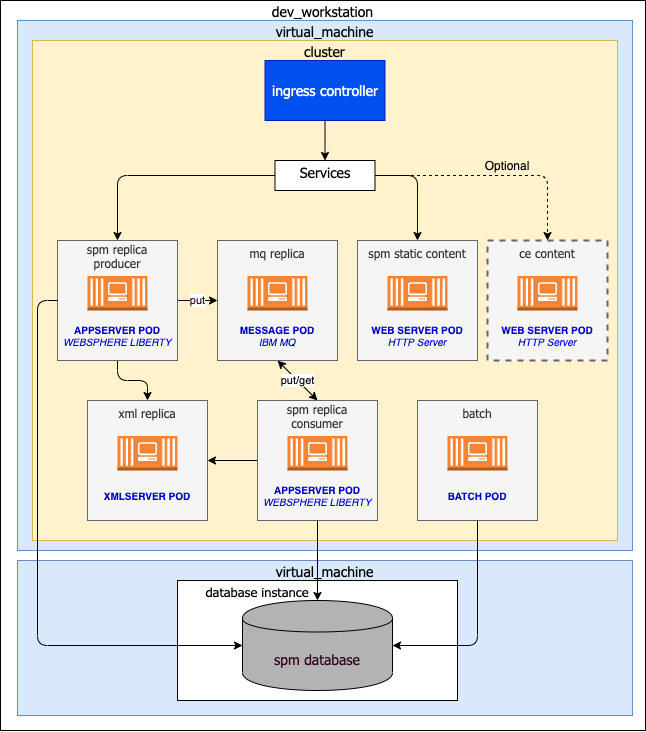

The diagram above was exported from draw.io. Its source (the exported page's mxGraphModel, read from the mxfile embedded in the PNG):
<mxGraphModel dx="1285" dy="885" grid="1" gridSize="10" guides="1" tooltips="1" connect="1" arrows="1" fold="1" page="1" pageScale="1" pageWidth="827" pageHeight="1169" math="0" shadow="0">
  <root>
    <mxCell id="O-wrwFnJlg0WGSVcCh3B-0" />
    <mxCell id="O-wrwFnJlg0WGSVcCh3B-1" parent="O-wrwFnJlg0WGSVcCh3B-0" />
    <mxCell id="O-wrwFnJlg0WGSVcCh3B-3" value="dev_workstation" style="rounded=0;whiteSpace=wrap;html=1;fontFamily=Tahoma;fontSize=14;labelPosition=center;verticalLabelPosition=top;align=center;verticalAlign=bottom;spacing=-20;" parent="O-wrwFnJlg0WGSVcCh3B-1" vertex="1">
      <mxGeometry x="123" y="190" width="645" height="730" as="geometry" />
    </mxCell>
    <mxCell id="O-wrwFnJlg0WGSVcCh3B-4" value="virtual_machine" style="rounded=0;whiteSpace=wrap;html=1;fontFamily=Tahoma;fontSize=14;labelPosition=center;verticalLabelPosition=top;align=center;verticalAlign=bottom;spacing=-20;fillColor=#dae8fc;strokeColor=#6c8ebf;" parent="O-wrwFnJlg0WGSVcCh3B-1" vertex="1">
      <mxGeometry x="140" y="210" width="615" height="530" as="geometry" />
    </mxCell>
    <mxCell id="NMS3YweCWB0RAMtIYel0-0" value="cluster" style="rounded=0;whiteSpace=wrap;html=1;fontFamily=Tahoma;fontSize=14;labelPosition=center;verticalLabelPosition=top;align=center;verticalAlign=bottom;spacing=-20;fillColor=#fff2cc;strokeColor=#d6b656;" vertex="1" parent="O-wrwFnJlg0WGSVcCh3B-1">
      <mxGeometry x="155" y="230" width="585" height="500" as="geometry" />
    </mxCell>
    <mxCell id="O-wrwFnJlg0WGSVcCh3B-15" value="batch" style="rounded=0;whiteSpace=wrap;html=1;fillColor=#f5f5f5;strokeColor=#666666;fontColor=#333333;labelPosition=center;verticalLabelPosition=top;align=center;verticalAlign=bottom;spacing=-20;fontFamily=Tahoma;" parent="O-wrwFnJlg0WGSVcCh3B-1" vertex="1">
      <mxGeometry x="540" y="590" width="120" height="120" as="geometry" />
    </mxCell>
    <mxCell id="O-wrwFnJlg0WGSVcCh3B-16" value="" style="outlineConnect=0;dashed=0;verticalLabelPosition=bottom;verticalAlign=top;align=center;html=1;shape=mxgraph.aws3.ec2_compute_container_3;fillColor=#F58534;gradientColor=none;" parent="O-wrwFnJlg0WGSVcCh3B-1" vertex="1">
      <mxGeometry x="570" y="625.5" width="60" height="34.5" as="geometry" />
    </mxCell>
    <mxCell id="O-wrwFnJlg0WGSVcCh3B-17" value="BATCH POD" style="text;html=1;strokeColor=none;fillColor=none;align=center;verticalAlign=middle;whiteSpace=wrap;rounded=0;fontColor=#0000CC;fontStyle=1;fontSize=10;" parent="O-wrwFnJlg0WGSVcCh3B-1" vertex="1">
      <mxGeometry x="540" y="670" width="120" height="30" as="geometry" />
    </mxCell>
    <mxCell id="O-wrwFnJlg0WGSVcCh3B-18" value="&lt;br&gt;spm static content" style="rounded=0;whiteSpace=wrap;html=1;fillColor=#f5f5f5;strokeColor=#666666;fontColor=#333333;labelPosition=center;verticalLabelPosition=top;align=center;verticalAlign=bottom;spacing=-20;fontFamily=Tahoma;fontStyle=0" parent="O-wrwFnJlg0WGSVcCh3B-1" vertex="1">
      <mxGeometry x="480" y="430" width="120" height="120" as="geometry" />
    </mxCell>
    <mxCell id="O-wrwFnJlg0WGSVcCh3B-19" value="" style="outlineConnect=0;dashed=0;verticalLabelPosition=bottom;verticalAlign=top;align=center;html=1;shape=mxgraph.aws3.ec2_compute_container_3;fillColor=#F58534;gradientColor=none;" parent="O-wrwFnJlg0WGSVcCh3B-1" vertex="1">
      <mxGeometry x="510" y="465.5" width="60" height="34.5" as="geometry" />
    </mxCell>
    <mxCell id="O-wrwFnJlg0WGSVcCh3B-20" value="WEB SERVER POD&lt;br style=&quot;font-size: 10px&quot;&gt;&lt;span style=&quot;font-weight: normal&quot;&gt;&lt;i&gt;HTTP Server&lt;/i&gt;&lt;/span&gt;" style="text;html=1;strokeColor=none;fillColor=none;align=center;verticalAlign=middle;whiteSpace=wrap;rounded=0;fontColor=#0000CC;fontStyle=1;fontSize=10;" parent="O-wrwFnJlg0WGSVcCh3B-1" vertex="1">
      <mxGeometry x="480" y="510" width="120" height="30" as="geometry" />
    </mxCell>
    <mxCell id="O-wrwFnJlg0WGSVcCh3B-23" value="" style="endArrow=classic;html=1;fontFamily=Tahoma;fontSize=14;fontColor=#0000CC;entryX=0.5;entryY=0;entryDx=0;entryDy=0;exitX=0.5;exitY=1;exitDx=0;exitDy=0;" parent="O-wrwFnJlg0WGSVcCh3B-1" source="O-wrwFnJlg0WGSVcCh3B-6" target="O-wrwFnJlg0WGSVcCh3B-12" edge="1">
      <mxGeometry width="50" height="50" relative="1" as="geometry">
        <mxPoint x="60" y="910" as="sourcePoint" />
        <mxPoint x="110" y="860" as="targetPoint" />
        <Array as="points">
          <mxPoint x="240" y="570" />
          <mxPoint x="270" y="570" />
        </Array>
      </mxGeometry>
    </mxCell>
    <mxCell id="O-wrwFnJlg0WGSVcCh3B-24" value="put" style="endArrow=classic;html=1;fontFamily=Helvetica;fontSize=11;fontColor=#33001A;exitX=1;exitY=0.5;exitDx=0;exitDy=0;entryX=0;entryY=0.5;entryDx=0;entryDy=0;" parent="O-wrwFnJlg0WGSVcCh3B-1" source="O-wrwFnJlg0WGSVcCh3B-6" target="O-wrwFnJlg0WGSVcCh3B-9" edge="1">
      <mxGeometry width="50" height="50" relative="1" as="geometry">
        <mxPoint y="910" as="sourcePoint" />
        <mxPoint x="50" y="860" as="targetPoint" />
      </mxGeometry>
    </mxCell>
    <mxCell id="O-wrwFnJlg0WGSVcCh3B-25" value="ingress controller" style="rounded=0;whiteSpace=wrap;html=1;fontFamily=Tahoma;fontSize=14;labelBorderColor=none;fillColor=#0050ef;strokeColor=#001DBC;fontColor=#ffffff;" parent="O-wrwFnJlg0WGSVcCh3B-1" vertex="1">
      <mxGeometry x="387.5" y="250" width="120" height="60" as="geometry" />
    </mxCell>
    <mxCell id="O-wrwFnJlg0WGSVcCh3B-26" value="" style="endArrow=classic;html=1;fontFamily=Tahoma;fontSize=14;fontColor=#33001A;exitX=0.5;exitY=1;exitDx=0;exitDy=0;entryX=0.5;entryY=0;entryDx=0;entryDy=0;" parent="O-wrwFnJlg0WGSVcCh3B-1" source="O-wrwFnJlg0WGSVcCh3B-25" target="O-wrwFnJlg0WGSVcCh3B-29" edge="1">
      <mxGeometry width="50" height="50" relative="1" as="geometry">
        <mxPoint x="210" y="330" as="sourcePoint" />
        <mxPoint x="260" y="280" as="targetPoint" />
      </mxGeometry>
    </mxCell>
    <mxCell id="O-wrwFnJlg0WGSVcCh3B-27" value="" style="endArrow=classic;html=1;fontFamily=Tahoma;fontSize=14;fontColor=#33001A;exitX=0;exitY=0.5;exitDx=0;exitDy=0;entryX=0.5;entryY=0;entryDx=0;entryDy=0;" parent="O-wrwFnJlg0WGSVcCh3B-1" source="O-wrwFnJlg0WGSVcCh3B-29" target="O-wrwFnJlg0WGSVcCh3B-6" edge="1">
      <mxGeometry width="50" height="50" relative="1" as="geometry">
        <mxPoint x="340" y="350" as="sourcePoint" />
        <mxPoint x="200" y="355" as="targetPoint" />
        <Array as="points">
          <mxPoint x="240" y="365" />
        </Array>
      </mxGeometry>
    </mxCell>
    <mxCell id="O-wrwFnJlg0WGSVcCh3B-31" value="" style="endArrow=classic;html=1;fontFamily=Tahoma;fontSize=14;fontColor=#33001A;exitX=1;exitY=0.5;exitDx=0;exitDy=0;entryX=0.5;entryY=0;entryDx=0;entryDy=0;" parent="O-wrwFnJlg0WGSVcCh3B-1" source="O-wrwFnJlg0WGSVcCh3B-29" target="O-wrwFnJlg0WGSVcCh3B-18" edge="1">
      <mxGeometry width="50" height="50" relative="1" as="geometry">
        <mxPoint x="610" y="340" as="sourcePoint" />
        <mxPoint x="570" y="355" as="targetPoint" />
        <Array as="points">
          <mxPoint x="540" y="365" />
        </Array>
      </mxGeometry>
    </mxCell>
    <mxCell id="O-wrwFnJlg0WGSVcCh3B-36" value="put/get" style="endArrow=classic;startArrow=classic;html=1;entryX=0.5;entryY=1;entryDx=0;entryDy=0;exitX=0.5;exitY=0;exitDx=0;exitDy=0;" parent="O-wrwFnJlg0WGSVcCh3B-1" source="O-wrwFnJlg0WGSVcCh3B-33" target="O-wrwFnJlg0WGSVcCh3B-9" edge="1">
      <mxGeometry width="50" height="50" relative="1" as="geometry">
        <mxPoint x="50" y="680" as="sourcePoint" />
        <mxPoint x="100" y="630" as="targetPoint" />
      </mxGeometry>
    </mxCell>
    <mxCell id="VzhYWfvtXPtkHJZHDtbU-0" value="" style="endArrow=classic;html=1;fontFamily=Helvetica;fontSize=11;fontColor=#33001A;exitX=0;exitY=0.5;exitDx=0;exitDy=0;entryX=1;entryY=0.5;entryDx=0;entryDy=0;" parent="O-wrwFnJlg0WGSVcCh3B-1" source="O-wrwFnJlg0WGSVcCh3B-33" target="O-wrwFnJlg0WGSVcCh3B-12" edge="1">
      <mxGeometry width="50" height="50" relative="1" as="geometry">
        <mxPoint x="120" y="1000" as="sourcePoint" />
        <mxPoint x="170" y="950" as="targetPoint" />
      </mxGeometry>
    </mxCell>
    <mxCell id="O-wrwFnJlg0WGSVcCh3B-29" value="Services" style="rounded=0;whiteSpace=wrap;html=1;fontFamily=Tahoma;fontSize=14;labelPosition=center;verticalLabelPosition=bottom;align=center;verticalAlign=top;spacing=-30;spacingLeft=0;" parent="O-wrwFnJlg0WGSVcCh3B-1" vertex="1">
      <mxGeometry x="397.5" y="350" width="100" height="30" as="geometry" />
    </mxCell>
    <mxCell id="VJQAJLKr6DH7hD9TpinA-5" value="" style="group" parent="O-wrwFnJlg0WGSVcCh3B-1" vertex="1" connectable="0">
      <mxGeometry x="180" y="430" width="120" height="120" as="geometry" />
    </mxCell>
    <mxCell id="O-wrwFnJlg0WGSVcCh3B-6" value="spm replica&lt;br&gt;producer" style="rounded=0;whiteSpace=wrap;html=1;fillColor=#f5f5f5;strokeColor=#666666;fontColor=#333333;labelPosition=center;verticalLabelPosition=top;align=center;verticalAlign=bottom;spacing=-30;fontFamily=Tahoma;" parent="VJQAJLKr6DH7hD9TpinA-5" vertex="1">
      <mxGeometry width="120" height="120" as="geometry" />
    </mxCell>
    <mxCell id="O-wrwFnJlg0WGSVcCh3B-7" value="" style="outlineConnect=0;dashed=0;verticalLabelPosition=bottom;verticalAlign=top;align=center;html=1;shape=mxgraph.aws3.ec2_compute_container_3;fillColor=#F58534;gradientColor=none;" parent="VJQAJLKr6DH7hD9TpinA-5" vertex="1">
      <mxGeometry x="30" y="35.5" width="60" height="34.5" as="geometry" />
    </mxCell>
    <mxCell id="O-wrwFnJlg0WGSVcCh3B-8" value="APPSERVER POD&lt;br style=&quot;font-size: 10px&quot;&gt;&lt;span style=&quot;font-weight: normal&quot;&gt;&lt;i&gt;WEBSPHERE LIBERTY&lt;/i&gt;&lt;/span&gt;" style="text;html=1;strokeColor=none;fillColor=none;align=center;verticalAlign=middle;whiteSpace=wrap;rounded=0;fontColor=#0000CC;fontStyle=1;fontSize=10;" parent="VJQAJLKr6DH7hD9TpinA-5" vertex="1">
      <mxGeometry y="80" width="120" height="30" as="geometry" />
    </mxCell>
    <mxCell id="VJQAJLKr6DH7hD9TpinA-7" value="" style="group" parent="O-wrwFnJlg0WGSVcCh3B-1" vertex="1" connectable="0">
      <mxGeometry x="340" y="430" width="120" height="120" as="geometry" />
    </mxCell>
    <mxCell id="O-wrwFnJlg0WGSVcCh3B-9" value="mq replica" style="rounded=0;whiteSpace=wrap;html=1;fillColor=#f5f5f5;strokeColor=#666666;fontColor=#333333;labelPosition=center;verticalLabelPosition=top;align=center;verticalAlign=bottom;spacing=-20;fontFamily=Tahoma;" parent="VJQAJLKr6DH7hD9TpinA-7" vertex="1">
      <mxGeometry width="120" height="120" as="geometry" />
    </mxCell>
    <mxCell id="O-wrwFnJlg0WGSVcCh3B-10" value="" style="outlineConnect=0;dashed=0;verticalLabelPosition=bottom;verticalAlign=top;align=center;html=1;shape=mxgraph.aws3.ec2_compute_container_3;fillColor=#F58534;gradientColor=none;" parent="VJQAJLKr6DH7hD9TpinA-7" vertex="1">
      <mxGeometry x="30" y="35.5" width="60" height="34.5" as="geometry" />
    </mxCell>
    <mxCell id="O-wrwFnJlg0WGSVcCh3B-11" value="MESSAGE POD&lt;br style=&quot;font-size: 10px&quot;&gt;&lt;span style=&quot;font-weight: 400&quot;&gt;&lt;i&gt;IBM MQ&lt;/i&gt;&lt;/span&gt;" style="text;html=1;strokeColor=none;fillColor=none;align=center;verticalAlign=middle;whiteSpace=wrap;rounded=0;fontColor=#0000CC;fontStyle=1;fontSize=10;" parent="VJQAJLKr6DH7hD9TpinA-7" vertex="1">
      <mxGeometry y="80" width="120" height="30" as="geometry" />
    </mxCell>
    <mxCell id="VJQAJLKr6DH7hD9TpinA-8" value="" style="group" parent="O-wrwFnJlg0WGSVcCh3B-1" vertex="1" connectable="0">
      <mxGeometry x="380" y="590" width="120" height="120" as="geometry" />
    </mxCell>
    <mxCell id="O-wrwFnJlg0WGSVcCh3B-33" value="spm replica&lt;br&gt;consumer" style="rounded=0;whiteSpace=wrap;html=1;fillColor=#f5f5f5;strokeColor=#666666;fontColor=#333333;labelPosition=center;verticalLabelPosition=top;align=center;verticalAlign=bottom;spacing=-30;fontFamily=Tahoma;" parent="VJQAJLKr6DH7hD9TpinA-8" vertex="1">
      <mxGeometry width="120" height="120" as="geometry" />
    </mxCell>
    <mxCell id="O-wrwFnJlg0WGSVcCh3B-34" value="" style="outlineConnect=0;dashed=0;verticalLabelPosition=bottom;verticalAlign=top;align=center;html=1;shape=mxgraph.aws3.ec2_compute_container_3;fillColor=#F58534;gradientColor=none;" parent="VJQAJLKr6DH7hD9TpinA-8" vertex="1">
      <mxGeometry x="30" y="35.5" width="60" height="34.5" as="geometry" />
    </mxCell>
    <mxCell id="O-wrwFnJlg0WGSVcCh3B-35" value="APPSERVER POD&lt;br style=&quot;font-size: 10px&quot;&gt;&lt;span style=&quot;font-weight: normal&quot;&gt;&lt;i&gt;WEBSPHERE LIBERTY&lt;/i&gt;&lt;/span&gt;" style="text;html=1;strokeColor=none;fillColor=none;align=center;verticalAlign=middle;whiteSpace=wrap;rounded=0;fontColor=#0000CC;fontStyle=1;fontSize=10;" parent="VJQAJLKr6DH7hD9TpinA-8" vertex="1">
      <mxGeometry y="80" width="120" height="30" as="geometry" />
    </mxCell>
    <mxCell id="VJQAJLKr6DH7hD9TpinA-9" value="" style="group" parent="O-wrwFnJlg0WGSVcCh3B-1" vertex="1" connectable="0">
      <mxGeometry x="610" y="430" width="120" height="120" as="geometry" />
    </mxCell>
    <mxCell id="VJQAJLKr6DH7hD9TpinA-2" value="ce content" style="rounded=0;whiteSpace=wrap;html=1;fillColor=#f5f5f5;strokeColor=#666666;fontColor=#333333;labelPosition=center;verticalLabelPosition=top;align=center;verticalAlign=bottom;spacing=-20;fontFamily=Tahoma;fontStyle=0;dashed=1;strokeWidth=2;" parent="VJQAJLKr6DH7hD9TpinA-9" vertex="1">
      <mxGeometry width="120" height="120" as="geometry" />
    </mxCell>
    <mxCell id="VJQAJLKr6DH7hD9TpinA-3" value="" style="outlineConnect=0;dashed=0;verticalLabelPosition=bottom;verticalAlign=top;align=center;html=1;shape=mxgraph.aws3.ec2_compute_container_3;fillColor=#F58534;gradientColor=none;" parent="VJQAJLKr6DH7hD9TpinA-9" vertex="1">
      <mxGeometry x="30" y="35.5" width="60" height="34.5" as="geometry" />
    </mxCell>
    <mxCell id="VJQAJLKr6DH7hD9TpinA-4" value="WEB SERVER POD&lt;br style=&quot;font-size: 10px&quot;&gt;&lt;span style=&quot;font-weight: normal&quot;&gt;&lt;i&gt;HTTP Server&lt;/i&gt;&lt;/span&gt;" style="text;html=1;strokeColor=none;fillColor=none;align=center;verticalAlign=middle;whiteSpace=wrap;rounded=0;fontColor=#0000CC;fontStyle=1;fontSize=10;" parent="VJQAJLKr6DH7hD9TpinA-9" vertex="1">
      <mxGeometry y="80" width="120" height="30" as="geometry" />
    </mxCell>
    <mxCell id="VJQAJLKr6DH7hD9TpinA-10" value="" style="endArrow=classic;html=1;exitX=1;exitY=0.5;exitDx=0;exitDy=0;entryX=0.5;entryY=0;entryDx=0;entryDy=0;dashed=1;" parent="O-wrwFnJlg0WGSVcCh3B-1" source="O-wrwFnJlg0WGSVcCh3B-29" target="VJQAJLKr6DH7hD9TpinA-2" edge="1">
      <mxGeometry width="50" height="50" relative="1" as="geometry">
        <mxPoint x="640" y="410" as="sourcePoint" />
        <mxPoint x="690" y="360" as="targetPoint" />
        <Array as="points">
          <mxPoint x="670" y="365" />
        </Array>
      </mxGeometry>
    </mxCell>
    <mxCell id="VJQAJLKr6DH7hD9TpinA-13" value="Optional" style="text;html=1;strokeColor=none;fillColor=none;align=center;verticalAlign=middle;whiteSpace=wrap;rounded=0;dashed=1;" parent="O-wrwFnJlg0WGSVcCh3B-1" vertex="1">
      <mxGeometry x="610" y="345" width="40" height="20" as="geometry" />
    </mxCell>
    <mxCell id="O-wrwFnJlg0WGSVcCh3B-12" value="xml replica" style="rounded=0;whiteSpace=wrap;html=1;fillColor=#f5f5f5;strokeColor=#666666;fontColor=#333333;labelPosition=center;verticalLabelPosition=top;align=center;verticalAlign=bottom;spacing=-20;fontFamily=Tahoma;" parent="O-wrwFnJlg0WGSVcCh3B-1" vertex="1">
      <mxGeometry x="210" y="590" width="120" height="120" as="geometry" />
    </mxCell>
    <mxCell id="O-wrwFnJlg0WGSVcCh3B-13" value="" style="outlineConnect=0;dashed=0;verticalLabelPosition=bottom;verticalAlign=top;align=center;html=1;shape=mxgraph.aws3.ec2_compute_container_3;fillColor=#F58534;gradientColor=none;" parent="O-wrwFnJlg0WGSVcCh3B-1" vertex="1">
      <mxGeometry x="240" y="625.5" width="60" height="34.5" as="geometry" />
    </mxCell>
    <mxCell id="O-wrwFnJlg0WGSVcCh3B-14" value="XMLSERVER POD" style="text;html=1;strokeColor=none;fillColor=none;align=center;verticalAlign=middle;whiteSpace=wrap;rounded=0;fontColor=#0000CC;fontStyle=1;fontSize=10;" parent="O-wrwFnJlg0WGSVcCh3B-1" vertex="1">
      <mxGeometry x="210" y="670" width="120" height="30" as="geometry" />
    </mxCell>
    <mxCell id="NMS3YweCWB0RAMtIYel0-1" value="virtual_machine" style="rounded=0;whiteSpace=wrap;html=1;fontFamily=Tahoma;fontSize=14;labelPosition=center;verticalLabelPosition=top;align=center;verticalAlign=bottom;spacing=-20;fillColor=#dae8fc;strokeColor=#6c8ebf;" vertex="1" parent="O-wrwFnJlg0WGSVcCh3B-1">
      <mxGeometry x="140" y="750" width="615" height="155" as="geometry" />
    </mxCell>
    <mxCell id="O-wrwFnJlg0WGSVcCh3B-5" value="database instance" style="rounded=0;whiteSpace=wrap;html=1;fontFamily=Tahoma;fontSize=13;labelPosition=center;verticalLabelPosition=top;align=center;verticalAlign=bottom;spacing=-20;spacingLeft=-120;" parent="O-wrwFnJlg0WGSVcCh3B-1" vertex="1">
      <mxGeometry x="300" y="770" width="280" height="120" as="geometry" />
    </mxCell>
    <mxCell id="O-wrwFnJlg0WGSVcCh3B-32" value="&lt;font color=&quot;#33001a&quot; style=&quot;font-size: 14px;&quot;&gt;spm database&lt;/font&gt;" style="shape=cylinder;whiteSpace=wrap;html=1;boundedLbl=1;backgroundOutline=1;fontSize=14;fontColor=#0000CC;fillColor=#B3B3B3;fontFamily=Tahoma;" parent="O-wrwFnJlg0WGSVcCh3B-1" vertex="1">
      <mxGeometry x="365" y="790" width="150" height="90" as="geometry" />
    </mxCell>
    <mxCell id="O-wrwFnJlg0WGSVcCh3B-38" value="" style="endArrow=classic;html=1;exitX=0.5;exitY=1;exitDx=0;exitDy=0;entryX=0.5;entryY=0;entryDx=0;entryDy=0;" parent="O-wrwFnJlg0WGSVcCh3B-1" source="O-wrwFnJlg0WGSVcCh3B-33" target="O-wrwFnJlg0WGSVcCh3B-32" edge="1">
      <mxGeometry width="50" height="50" relative="1" as="geometry">
        <mxPoint x="50" y="830" as="sourcePoint" />
        <mxPoint x="100" y="780" as="targetPoint" />
      </mxGeometry>
    </mxCell>
    <mxCell id="O-wrwFnJlg0WGSVcCh3B-22" value="" style="endArrow=classic;html=1;fontFamily=Tahoma;fontSize=14;fontColor=#0000CC;exitX=0.5;exitY=1;exitDx=0;exitDy=0;entryX=1;entryY=0.5;entryDx=0;entryDy=0;" parent="O-wrwFnJlg0WGSVcCh3B-1" source="O-wrwFnJlg0WGSVcCh3B-15" target="O-wrwFnJlg0WGSVcCh3B-32" edge="1">
      <mxGeometry width="50" height="50" relative="1" as="geometry">
        <mxPoint x="530" y="860" as="sourcePoint" />
        <mxPoint x="580" y="810" as="targetPoint" />
        <Array as="points">
          <mxPoint x="600" y="835" />
        </Array>
      </mxGeometry>
    </mxCell>
    <mxCell id="O-wrwFnJlg0WGSVcCh3B-21" value="" style="endArrow=classic;html=1;fontFamily=Tahoma;fontSize=14;fontColor=#0000CC;exitX=0;exitY=0.5;exitDx=0;exitDy=0;entryX=0;entryY=0.5;entryDx=0;entryDy=0;" parent="O-wrwFnJlg0WGSVcCh3B-1" source="O-wrwFnJlg0WGSVcCh3B-6" target="O-wrwFnJlg0WGSVcCh3B-32" edge="1">
      <mxGeometry width="50" height="50" relative="1" as="geometry">
        <mxPoint x="60" y="1020" as="sourcePoint" />
        <mxPoint x="110" y="970" as="targetPoint" />
        <Array as="points">
          <mxPoint x="160" y="490" />
          <mxPoint x="160" y="835" />
        </Array>
      </mxGeometry>
    </mxCell>
  </root>
</mxGraphModel>